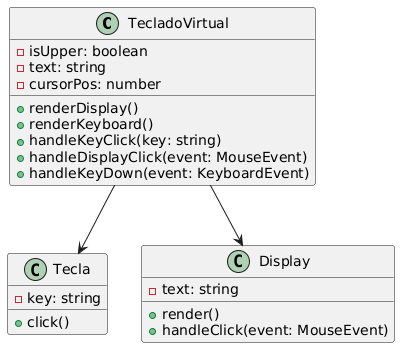

The diagram above was rendered by PlantUML. Its source (embedded in the PNG):
@startuml
class TecladoVirtual {
  - isUpper: boolean
  - text: string
  - cursorPos: number
  + renderDisplay()
  + renderKeyboard()
  + handleKeyClick(key: string)
  + handleDisplayClick(event: MouseEvent)
  + handleKeyDown(event: KeyboardEvent)
}
class Tecla {
  - key: string
  + click()
}
class Display {
  - text: string
  + render()
  + handleClick(event: MouseEvent)
}
TecladoVirtual --> Tecla
TecladoVirtual --> Display
@enduml